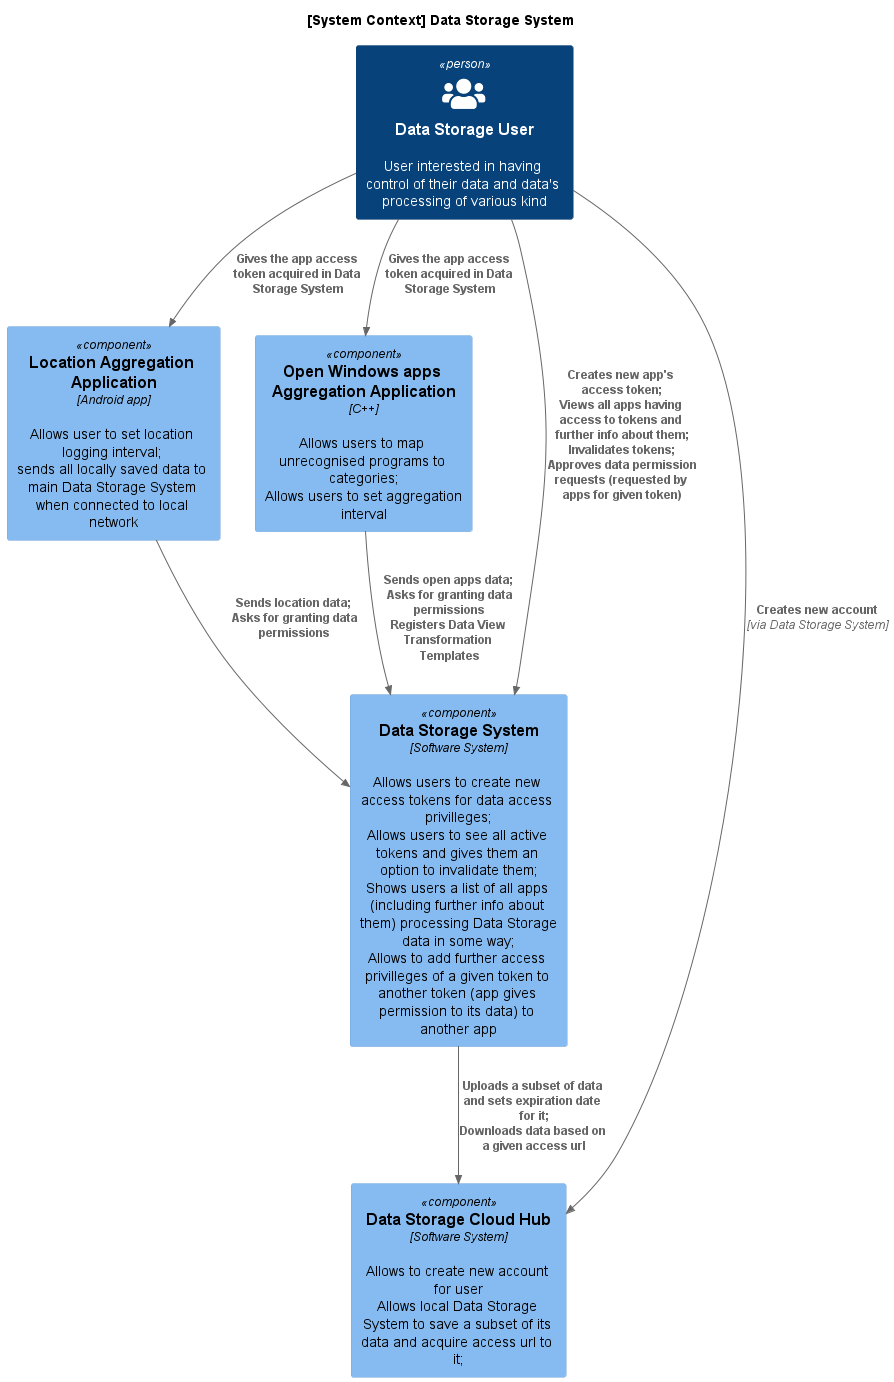

The diagram above was rendered by PlantUML. Its source (embedded in the PNG):
@startuml SystemContext

!include https://raw.githubusercontent.com/plantuml-stdlib/C4-PlantUML/master/C4_Container.puml
!include https://raw.githubusercontent.com/plantuml-stdlib/C4-PlantUML/master/C4_Component.puml

!define DEVICONS https://raw.githubusercontent.com/tupadr3/plantuml-icon-font-sprites/master/devicons
!define WEATHER https://raw.githubusercontent.com/tupadr3/plantuml-icon-font-sprites/master/weather
!define FONTAWESOME https://raw.githubusercontent.com/tupadr3/plantuml-icon-font-sprites/master/font-awesome-5
!include DEVICONS/angular.puml
!include DEVICONS/java.puml
!include DEVICONS/msql_server.puml

!include FONTAWESOME/users.puml
!include FONTAWESOME/database.puml
!include FONTAWESOME/server.puml
!include WEATHER/cloud.puml

title [System Context] Data Storage System


Person(dataStorageUser, "Data Storage User", "User interested in having control of their data and data's processing of various kind", $sprite="users") 

together {
    Component(dataStorageSystem, "Data Storage System", "Software System", "Allows users to create new access tokens for data access privilleges;\nAllows users to see all active tokens and gives them an option to invalidate them;\nShows users a list of all apps (including further info about them) processing Data Storage data in some way;\nAllows to add further access privilleges of a given token to another token (app gives permission to its data) to another app")

    Component(dataStorageCloud, "Data Storage Cloud Hub", "Software System", "Allows to create new account for user\nAllows local Data Storage System to save a subset of its data and acquire access url to it;")
}

Component(locationAggregatorApp, "Location Aggregation Application", "Android app", "Allows user to set location logging interval; \nsends all locally saved data to main Data Storage System when connected to local network")

Component(openWindowsAppsAggregatorApplication, "Open Windows apps Aggregation Application", "C++", "Allows users to map unrecognised programs to categories;\nAllows users to set aggregation interval")


Rel(dataStorageUser, dataStorageCloud, "Creates new account", "via Data Storage System")
Rel(dataStorageUser, locationAggregatorApp, "Gives the app access token acquired in Data Storage System")
Rel(dataStorageUser, openWindowsAppsAggregatorApplication, "Gives the app access token acquired in Data Storage System")

Rel(dataStorageUser, dataStorageSystem, "Creates new app's access token;\nViews all apps having access to tokens and further info about them;\nInvalidates tokens;\nApproves data permission requests (requested by apps for given token)")
Rel(dataStorageSystem, dataStorageCloud, "Uploads a subset of data and sets expiration date for it;\nDownloads data based on a given access url")

Rel(locationAggregatorApp, dataStorageSystem, "Sends location data; \n Asks for granting data permissions")
Rel(openWindowsAppsAggregatorApplication, dataStorageSystem, "Sends open apps data; \n Asks for granting data permissions\nRegisters Data View Transformation Templates")



@enduml